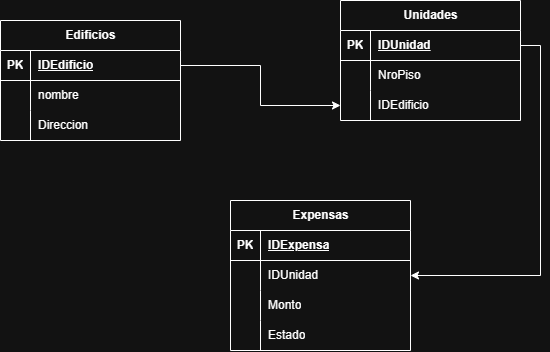

The diagram above was exported from draw.io. Its source (the exported page's mxGraphModel, read from the mxfile embedded in the PNG):
<mxGraphModel dx="1230" dy="681" grid="1" gridSize="10" guides="1" tooltips="1" connect="1" arrows="1" fold="1" page="1" pageScale="1" pageWidth="827" pageHeight="1169" math="0" shadow="0">
  <root>
    <mxCell id="0" />
    <mxCell id="1" parent="0" />
    <mxCell id="ild4lv-ghsM0cywzz1yF-1" parent="1" style="shape=table;startSize=30;container=1;collapsible=1;childLayout=tableLayout;fixedRows=1;rowLines=0;fontStyle=1;align=center;resizeLast=1;html=1;" value="Edificios" vertex="1">
      <mxGeometry height="120" width="180" x="80" y="320" as="geometry" />
    </mxCell>
    <mxCell id="ild4lv-ghsM0cywzz1yF-2" parent="ild4lv-ghsM0cywzz1yF-1" style="shape=tableRow;horizontal=0;startSize=0;swimlaneHead=0;swimlaneBody=0;fillColor=none;collapsible=0;dropTarget=0;points=[[0,0.5],[1,0.5]];portConstraint=eastwest;top=0;left=0;right=0;bottom=1;" value="" vertex="1">
      <mxGeometry height="30" width="180" y="30" as="geometry" />
    </mxCell>
    <mxCell id="ild4lv-ghsM0cywzz1yF-3" parent="ild4lv-ghsM0cywzz1yF-2" style="shape=partialRectangle;connectable=0;fillColor=none;top=0;left=0;bottom=0;right=0;fontStyle=1;overflow=hidden;whiteSpace=wrap;html=1;" value="PK" vertex="1">
      <mxGeometry height="30" width="30" as="geometry">
        <mxRectangle height="30" width="30" as="alternateBounds" />
      </mxGeometry>
    </mxCell>
    <mxCell id="ild4lv-ghsM0cywzz1yF-4" parent="ild4lv-ghsM0cywzz1yF-2" style="shape=partialRectangle;connectable=0;fillColor=none;top=0;left=0;bottom=0;right=0;align=left;spacingLeft=6;fontStyle=5;overflow=hidden;whiteSpace=wrap;html=1;" value="IDEdificio" vertex="1">
      <mxGeometry height="30" width="150" x="30" as="geometry">
        <mxRectangle height="30" width="150" as="alternateBounds" />
      </mxGeometry>
    </mxCell>
    <mxCell id="ild4lv-ghsM0cywzz1yF-5" parent="ild4lv-ghsM0cywzz1yF-1" style="shape=tableRow;horizontal=0;startSize=0;swimlaneHead=0;swimlaneBody=0;fillColor=none;collapsible=0;dropTarget=0;points=[[0,0.5],[1,0.5]];portConstraint=eastwest;top=0;left=0;right=0;bottom=0;" value="" vertex="1">
      <mxGeometry height="30" width="180" y="60" as="geometry" />
    </mxCell>
    <mxCell id="ild4lv-ghsM0cywzz1yF-6" parent="ild4lv-ghsM0cywzz1yF-5" style="shape=partialRectangle;connectable=0;fillColor=none;top=0;left=0;bottom=0;right=0;editable=1;overflow=hidden;whiteSpace=wrap;html=1;" value="" vertex="1">
      <mxGeometry height="30" width="30" as="geometry">
        <mxRectangle height="30" width="30" as="alternateBounds" />
      </mxGeometry>
    </mxCell>
    <mxCell id="ild4lv-ghsM0cywzz1yF-7" parent="ild4lv-ghsM0cywzz1yF-5" style="shape=partialRectangle;connectable=0;fillColor=none;top=0;left=0;bottom=0;right=0;align=left;spacingLeft=6;overflow=hidden;whiteSpace=wrap;html=1;" value="nombre" vertex="1">
      <mxGeometry height="30" width="150" x="30" as="geometry">
        <mxRectangle height="30" width="150" as="alternateBounds" />
      </mxGeometry>
    </mxCell>
    <mxCell id="ild4lv-ghsM0cywzz1yF-49" parent="ild4lv-ghsM0cywzz1yF-1" style="shape=tableRow;horizontal=0;startSize=0;swimlaneHead=0;swimlaneBody=0;fillColor=none;collapsible=0;dropTarget=0;points=[[0,0.5],[1,0.5]];portConstraint=eastwest;top=0;left=0;right=0;bottom=0;" value="" vertex="1">
      <mxGeometry height="30" width="180" y="90" as="geometry" />
    </mxCell>
    <mxCell id="ild4lv-ghsM0cywzz1yF-50" parent="ild4lv-ghsM0cywzz1yF-49" style="shape=partialRectangle;connectable=0;fillColor=none;top=0;left=0;bottom=0;right=0;editable=1;overflow=hidden;whiteSpace=wrap;html=1;" value="" vertex="1">
      <mxGeometry height="30" width="30" as="geometry">
        <mxRectangle height="30" width="30" as="alternateBounds" />
      </mxGeometry>
    </mxCell>
    <mxCell id="ild4lv-ghsM0cywzz1yF-51" parent="ild4lv-ghsM0cywzz1yF-49" style="shape=partialRectangle;connectable=0;fillColor=none;top=0;left=0;bottom=0;right=0;align=left;spacingLeft=6;overflow=hidden;whiteSpace=wrap;html=1;" value="Direccion" vertex="1">
      <mxGeometry height="30" width="150" x="30" as="geometry">
        <mxRectangle height="30" width="150" as="alternateBounds" />
      </mxGeometry>
    </mxCell>
    <mxCell id="ild4lv-ghsM0cywzz1yF-14" parent="1" style="shape=table;startSize=30;container=1;collapsible=1;childLayout=tableLayout;fixedRows=1;rowLines=0;fontStyle=1;align=center;resizeLast=1;html=1;" value="Unidades" vertex="1">
      <mxGeometry height="120" width="180" x="420" y="300" as="geometry" />
    </mxCell>
    <mxCell id="ild4lv-ghsM0cywzz1yF-15" parent="ild4lv-ghsM0cywzz1yF-14" style="shape=tableRow;horizontal=0;startSize=0;swimlaneHead=0;swimlaneBody=0;fillColor=none;collapsible=0;dropTarget=0;points=[[0,0.5],[1,0.5]];portConstraint=eastwest;top=0;left=0;right=0;bottom=1;" value="" vertex="1">
      <mxGeometry height="30" width="180" y="30" as="geometry" />
    </mxCell>
    <mxCell id="ild4lv-ghsM0cywzz1yF-16" parent="ild4lv-ghsM0cywzz1yF-15" style="shape=partialRectangle;connectable=0;fillColor=none;top=0;left=0;bottom=0;right=0;fontStyle=1;overflow=hidden;whiteSpace=wrap;html=1;" value="PK" vertex="1">
      <mxGeometry height="30" width="30" as="geometry">
        <mxRectangle height="30" width="30" as="alternateBounds" />
      </mxGeometry>
    </mxCell>
    <mxCell id="ild4lv-ghsM0cywzz1yF-17" parent="ild4lv-ghsM0cywzz1yF-15" style="shape=partialRectangle;connectable=0;fillColor=none;top=0;left=0;bottom=0;right=0;align=left;spacingLeft=6;fontStyle=5;overflow=hidden;whiteSpace=wrap;html=1;" value="IDUnidad" vertex="1">
      <mxGeometry height="30" width="150" x="30" as="geometry">
        <mxRectangle height="30" width="150" as="alternateBounds" />
      </mxGeometry>
    </mxCell>
    <mxCell id="ild4lv-ghsM0cywzz1yF-18" parent="ild4lv-ghsM0cywzz1yF-14" style="shape=tableRow;horizontal=0;startSize=0;swimlaneHead=0;swimlaneBody=0;fillColor=none;collapsible=0;dropTarget=0;points=[[0,0.5],[1,0.5]];portConstraint=eastwest;top=0;left=0;right=0;bottom=0;" value="" vertex="1">
      <mxGeometry height="30" width="180" y="60" as="geometry" />
    </mxCell>
    <mxCell id="ild4lv-ghsM0cywzz1yF-19" parent="ild4lv-ghsM0cywzz1yF-18" style="shape=partialRectangle;connectable=0;fillColor=none;top=0;left=0;bottom=0;right=0;editable=1;overflow=hidden;whiteSpace=wrap;html=1;" value="" vertex="1">
      <mxGeometry height="30" width="30" as="geometry">
        <mxRectangle height="30" width="30" as="alternateBounds" />
      </mxGeometry>
    </mxCell>
    <mxCell id="ild4lv-ghsM0cywzz1yF-20" parent="ild4lv-ghsM0cywzz1yF-18" style="shape=partialRectangle;connectable=0;fillColor=none;top=0;left=0;bottom=0;right=0;align=left;spacingLeft=6;overflow=hidden;whiteSpace=wrap;html=1;" value="NroPiso" vertex="1">
      <mxGeometry height="30" width="150" x="30" as="geometry">
        <mxRectangle height="30" width="150" as="alternateBounds" />
      </mxGeometry>
    </mxCell>
    <mxCell id="ild4lv-ghsM0cywzz1yF-21" parent="ild4lv-ghsM0cywzz1yF-14" style="shape=tableRow;horizontal=0;startSize=0;swimlaneHead=0;swimlaneBody=0;fillColor=none;collapsible=0;dropTarget=0;points=[[0,0.5],[1,0.5]];portConstraint=eastwest;top=0;left=0;right=0;bottom=0;" value="" vertex="1">
      <mxGeometry height="30" width="180" y="90" as="geometry" />
    </mxCell>
    <mxCell id="ild4lv-ghsM0cywzz1yF-22" parent="ild4lv-ghsM0cywzz1yF-21" style="shape=partialRectangle;connectable=0;fillColor=none;top=0;left=0;bottom=0;right=0;editable=1;overflow=hidden;whiteSpace=wrap;html=1;" value="" vertex="1">
      <mxGeometry height="30" width="30" as="geometry">
        <mxRectangle height="30" width="30" as="alternateBounds" />
      </mxGeometry>
    </mxCell>
    <mxCell id="ild4lv-ghsM0cywzz1yF-23" parent="ild4lv-ghsM0cywzz1yF-21" style="shape=partialRectangle;connectable=0;fillColor=none;top=0;left=0;bottom=0;right=0;align=left;spacingLeft=6;overflow=hidden;whiteSpace=wrap;html=1;" value="IDEdificio" vertex="1">
      <mxGeometry height="30" width="150" x="30" as="geometry">
        <mxRectangle height="30" width="150" as="alternateBounds" />
      </mxGeometry>
    </mxCell>
    <mxCell id="ild4lv-ghsM0cywzz1yF-27" parent="1" style="shape=table;startSize=30;container=1;collapsible=1;childLayout=tableLayout;fixedRows=1;rowLines=0;fontStyle=1;align=center;resizeLast=1;html=1;" value="Expensas" vertex="1">
      <mxGeometry height="150" width="180" x="310" y="500" as="geometry" />
    </mxCell>
    <mxCell id="ild4lv-ghsM0cywzz1yF-28" parent="ild4lv-ghsM0cywzz1yF-27" style="shape=tableRow;horizontal=0;startSize=0;swimlaneHead=0;swimlaneBody=0;fillColor=none;collapsible=0;dropTarget=0;points=[[0,0.5],[1,0.5]];portConstraint=eastwest;top=0;left=0;right=0;bottom=1;" value="" vertex="1">
      <mxGeometry height="30" width="180" y="30" as="geometry" />
    </mxCell>
    <mxCell id="ild4lv-ghsM0cywzz1yF-29" parent="ild4lv-ghsM0cywzz1yF-28" style="shape=partialRectangle;connectable=0;fillColor=none;top=0;left=0;bottom=0;right=0;fontStyle=1;overflow=hidden;whiteSpace=wrap;html=1;" value="PK" vertex="1">
      <mxGeometry height="30" width="30" as="geometry">
        <mxRectangle height="30" width="30" as="alternateBounds" />
      </mxGeometry>
    </mxCell>
    <mxCell id="ild4lv-ghsM0cywzz1yF-30" parent="ild4lv-ghsM0cywzz1yF-28" style="shape=partialRectangle;connectable=0;fillColor=none;top=0;left=0;bottom=0;right=0;align=left;spacingLeft=6;fontStyle=5;overflow=hidden;whiteSpace=wrap;html=1;" value="IDExpensa" vertex="1">
      <mxGeometry height="30" width="150" x="30" as="geometry">
        <mxRectangle height="30" width="150" as="alternateBounds" />
      </mxGeometry>
    </mxCell>
    <mxCell id="ild4lv-ghsM0cywzz1yF-31" parent="ild4lv-ghsM0cywzz1yF-27" style="shape=tableRow;horizontal=0;startSize=0;swimlaneHead=0;swimlaneBody=0;fillColor=none;collapsible=0;dropTarget=0;points=[[0,0.5],[1,0.5]];portConstraint=eastwest;top=0;left=0;right=0;bottom=0;" value="" vertex="1">
      <mxGeometry height="30" width="180" y="60" as="geometry" />
    </mxCell>
    <mxCell id="ild4lv-ghsM0cywzz1yF-32" parent="ild4lv-ghsM0cywzz1yF-31" style="shape=partialRectangle;connectable=0;fillColor=none;top=0;left=0;bottom=0;right=0;editable=1;overflow=hidden;whiteSpace=wrap;html=1;" value="" vertex="1">
      <mxGeometry height="30" width="30" as="geometry">
        <mxRectangle height="30" width="30" as="alternateBounds" />
      </mxGeometry>
    </mxCell>
    <mxCell id="ild4lv-ghsM0cywzz1yF-33" parent="ild4lv-ghsM0cywzz1yF-31" style="shape=partialRectangle;connectable=0;fillColor=none;top=0;left=0;bottom=0;right=0;align=left;spacingLeft=6;overflow=hidden;whiteSpace=wrap;html=1;" value="IDUnidad" vertex="1">
      <mxGeometry height="30" width="150" x="30" as="geometry">
        <mxRectangle height="30" width="150" as="alternateBounds" />
      </mxGeometry>
    </mxCell>
    <mxCell id="ild4lv-ghsM0cywzz1yF-34" parent="ild4lv-ghsM0cywzz1yF-27" style="shape=tableRow;horizontal=0;startSize=0;swimlaneHead=0;swimlaneBody=0;fillColor=none;collapsible=0;dropTarget=0;points=[[0,0.5],[1,0.5]];portConstraint=eastwest;top=0;left=0;right=0;bottom=0;" value="" vertex="1">
      <mxGeometry height="30" width="180" y="90" as="geometry" />
    </mxCell>
    <mxCell id="ild4lv-ghsM0cywzz1yF-35" parent="ild4lv-ghsM0cywzz1yF-34" style="shape=partialRectangle;connectable=0;fillColor=none;top=0;left=0;bottom=0;right=0;editable=1;overflow=hidden;whiteSpace=wrap;html=1;" value="" vertex="1">
      <mxGeometry height="30" width="30" as="geometry">
        <mxRectangle height="30" width="30" as="alternateBounds" />
      </mxGeometry>
    </mxCell>
    <mxCell id="ild4lv-ghsM0cywzz1yF-36" parent="ild4lv-ghsM0cywzz1yF-34" style="shape=partialRectangle;connectable=0;fillColor=none;top=0;left=0;bottom=0;right=0;align=left;spacingLeft=6;overflow=hidden;whiteSpace=wrap;html=1;" value="Monto" vertex="1">
      <mxGeometry height="30" width="150" x="30" as="geometry">
        <mxRectangle height="30" width="150" as="alternateBounds" />
      </mxGeometry>
    </mxCell>
    <mxCell id="ild4lv-ghsM0cywzz1yF-37" parent="ild4lv-ghsM0cywzz1yF-27" style="shape=tableRow;horizontal=0;startSize=0;swimlaneHead=0;swimlaneBody=0;fillColor=none;collapsible=0;dropTarget=0;points=[[0,0.5],[1,0.5]];portConstraint=eastwest;top=0;left=0;right=0;bottom=0;" value="" vertex="1">
      <mxGeometry height="30" width="180" y="120" as="geometry" />
    </mxCell>
    <mxCell id="ild4lv-ghsM0cywzz1yF-38" parent="ild4lv-ghsM0cywzz1yF-37" style="shape=partialRectangle;connectable=0;fillColor=none;top=0;left=0;bottom=0;right=0;editable=1;overflow=hidden;whiteSpace=wrap;html=1;" value="" vertex="1">
      <mxGeometry height="30" width="30" as="geometry">
        <mxRectangle height="30" width="30" as="alternateBounds" />
      </mxGeometry>
    </mxCell>
    <mxCell id="ild4lv-ghsM0cywzz1yF-39" parent="ild4lv-ghsM0cywzz1yF-37" style="shape=partialRectangle;connectable=0;fillColor=none;top=0;left=0;bottom=0;right=0;align=left;spacingLeft=6;overflow=hidden;whiteSpace=wrap;html=1;" value="Estado" vertex="1">
      <mxGeometry height="30" width="150" x="30" as="geometry">
        <mxRectangle height="30" width="150" as="alternateBounds" />
      </mxGeometry>
    </mxCell>
    <mxCell id="ild4lv-ghsM0cywzz1yF-48" edge="1" parent="1" source="ild4lv-ghsM0cywzz1yF-15" style="edgeStyle=orthogonalEdgeStyle;rounded=0;orthogonalLoop=1;jettySize=auto;html=1;exitX=1;exitY=0.5;exitDx=0;exitDy=0;entryX=1;entryY=0.5;entryDx=0;entryDy=0;" target="ild4lv-ghsM0cywzz1yF-31">
      <mxGeometry relative="1" as="geometry" />
    </mxCell>
    <mxCell id="ild4lv-ghsM0cywzz1yF-52" edge="1" parent="1" source="ild4lv-ghsM0cywzz1yF-2" style="edgeStyle=orthogonalEdgeStyle;rounded=0;orthogonalLoop=1;jettySize=auto;html=1;exitX=1;exitY=0.5;exitDx=0;exitDy=0;entryX=0;entryY=0.5;entryDx=0;entryDy=0;" target="ild4lv-ghsM0cywzz1yF-21">
      <mxGeometry relative="1" as="geometry" />
    </mxCell>
  </root>
</mxGraphModel>